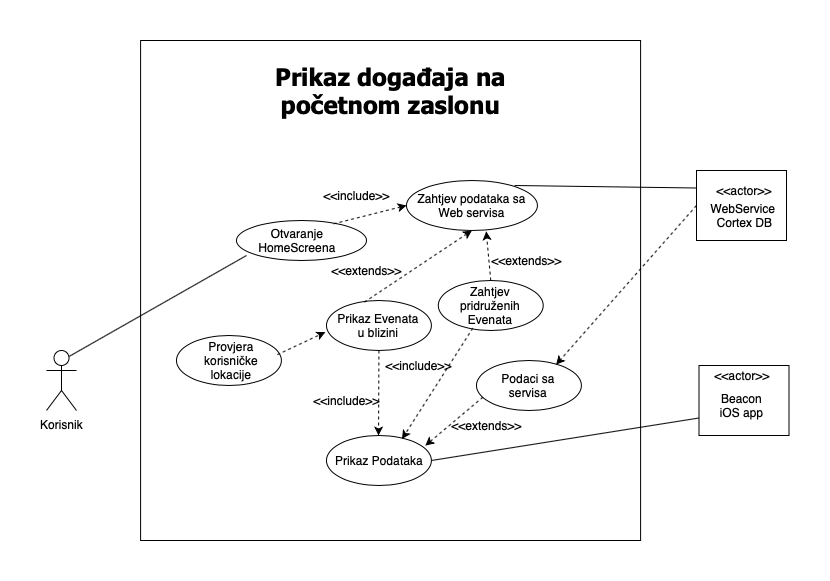

The diagram above was exported from draw.io. Its source (the exported page's mxGraphModel, read from the mxfile embedded in the PNG):
<mxGraphModel dx="1177" dy="1859" grid="1" gridSize="10" guides="1" tooltips="1" connect="1" arrows="1" fold="1" page="1" pageScale="1" pageWidth="827" pageHeight="1169" math="0" shadow="0">
  <root>
    <mxCell id="0" />
    <mxCell id="1" parent="0" />
    <mxCell id="EWrZWwCOOakiYeLFHIFO-1" value="" style="whiteSpace=wrap;html=1;aspect=fixed;" vertex="1" parent="1">
      <mxGeometry x="114.09" y="-20" width="500" height="500" as="geometry" />
    </mxCell>
    <mxCell id="EWrZWwCOOakiYeLFHIFO-2" value="&lt;h1&gt;&lt;b&gt;Prikaz događaja na početnom zaslonu&lt;/b&gt;&lt;/h1&gt;" style="text;html=1;strokeColor=none;fillColor=none;align=center;verticalAlign=middle;whiteSpace=wrap;rounded=0;fontFamily=Tahoma;" vertex="1" parent="1">
      <mxGeometry x="213.49999999999994" y="20" width="301.17" height="20" as="geometry" />
    </mxCell>
    <mxCell id="EWrZWwCOOakiYeLFHIFO-3" value="Korisnik" style="shape=umlActor;verticalLabelPosition=bottom;labelBackgroundColor=#ffffff;verticalAlign=top;html=1;outlineConnect=0;" vertex="1" parent="1">
      <mxGeometry x="20" y="290" width="30" height="60" as="geometry" />
    </mxCell>
    <mxCell id="EWrZWwCOOakiYeLFHIFO-6" value="" style="group" vertex="1" connectable="0" parent="1">
      <mxGeometry x="210" y="160" width="190" height="40" as="geometry" />
    </mxCell>
    <mxCell id="EWrZWwCOOakiYeLFHIFO-4" value="" style="ellipse;whiteSpace=wrap;html=1;" vertex="1" parent="EWrZWwCOOakiYeLFHIFO-6">
      <mxGeometry width="130" height="40" as="geometry" />
    </mxCell>
    <mxCell id="EWrZWwCOOakiYeLFHIFO-5" value="Otvaranje&lt;br&gt;HomeScreena" style="text;html=1;strokeColor=none;fillColor=none;align=center;verticalAlign=middle;whiteSpace=wrap;rounded=0;" vertex="1" parent="EWrZWwCOOakiYeLFHIFO-6">
      <mxGeometry y="10" width="120" height="20" as="geometry" />
    </mxCell>
    <mxCell id="EWrZWwCOOakiYeLFHIFO-10" value="" style="endArrow=none;html=1;exitX=0.077;exitY=0.875;exitDx=0;exitDy=0;exitPerimeter=0;entryX=0.75;entryY=0.1;entryDx=0;entryDy=0;entryPerimeter=0;" edge="1" parent="1" source="EWrZWwCOOakiYeLFHIFO-4" target="EWrZWwCOOakiYeLFHIFO-3">
      <mxGeometry width="50" height="50" relative="1" as="geometry">
        <mxPoint x="150" y="330" as="sourcePoint" />
        <mxPoint x="80" y="300" as="targetPoint" />
      </mxGeometry>
    </mxCell>
    <mxCell id="EWrZWwCOOakiYeLFHIFO-11" value="" style="group" vertex="1" connectable="0" parent="1">
      <mxGeometry x="380" y="120" width="160" height="50" as="geometry" />
    </mxCell>
    <mxCell id="EWrZWwCOOakiYeLFHIFO-16" value="" style="group" vertex="1" connectable="0" parent="EWrZWwCOOakiYeLFHIFO-11">
      <mxGeometry width="130.9090909090909" height="50" as="geometry" />
    </mxCell>
    <mxCell id="EWrZWwCOOakiYeLFHIFO-12" value="" style="ellipse;whiteSpace=wrap;html=1;" vertex="1" parent="EWrZWwCOOakiYeLFHIFO-16">
      <mxGeometry width="130.9090909090909" height="50" as="geometry" />
    </mxCell>
    <mxCell id="EWrZWwCOOakiYeLFHIFO-13" value="Zahtjev podataka sa Web servisa" style="text;html=1;strokeColor=none;fillColor=none;align=center;verticalAlign=middle;whiteSpace=wrap;rounded=0;" vertex="1" parent="EWrZWwCOOakiYeLFHIFO-16">
      <mxGeometry x="8.116363636363639" y="13.392857142857142" width="114.68363636363637" height="23.21428571428571" as="geometry" />
    </mxCell>
    <mxCell id="EWrZWwCOOakiYeLFHIFO-21" value="" style="rounded=0;whiteSpace=wrap;html=1;" vertex="1" parent="1">
      <mxGeometry x="670" y="110" width="90" height="70" as="geometry" />
    </mxCell>
    <mxCell id="EWrZWwCOOakiYeLFHIFO-22" value="&amp;lt;&amp;lt;actor&amp;gt;&amp;gt;" style="text;html=1;strokeColor=none;fillColor=none;align=center;verticalAlign=middle;whiteSpace=wrap;rounded=0;" vertex="1" parent="1">
      <mxGeometry x="697.5" y="120" width="40" height="20" as="geometry" />
    </mxCell>
    <mxCell id="EWrZWwCOOakiYeLFHIFO-23" value="WebService&amp;nbsp;&lt;br&gt;Cortex DB" style="text;html=1;strokeColor=none;fillColor=none;align=center;verticalAlign=middle;whiteSpace=wrap;rounded=0;" vertex="1" parent="1">
      <mxGeometry x="690" y="145" width="55" height="20" as="geometry" />
    </mxCell>
    <mxCell id="EWrZWwCOOakiYeLFHIFO-67" value="" style="group" vertex="1" connectable="0" parent="1">
      <mxGeometry x="449.99999999999994" y="300" width="128.18" height="50" as="geometry" />
    </mxCell>
    <mxCell id="EWrZWwCOOakiYeLFHIFO-68" value="" style="group" vertex="1" connectable="0" parent="EWrZWwCOOakiYeLFHIFO-67">
      <mxGeometry width="104.87454545454547" height="50" as="geometry" />
    </mxCell>
    <mxCell id="EWrZWwCOOakiYeLFHIFO-69" value="" style="ellipse;whiteSpace=wrap;html=1;" vertex="1" parent="EWrZWwCOOakiYeLFHIFO-68">
      <mxGeometry width="104.87454545454547" height="50" as="geometry" />
    </mxCell>
    <mxCell id="EWrZWwCOOakiYeLFHIFO-70" value="Podaci sa servisa" style="text;html=1;strokeColor=none;fillColor=none;align=center;verticalAlign=middle;whiteSpace=wrap;rounded=0;" vertex="1" parent="EWrZWwCOOakiYeLFHIFO-68">
      <mxGeometry x="6.502221818181821" y="13.39285714285714" width="91.8759281818182" height="23.214285714285708" as="geometry" />
    </mxCell>
    <mxCell id="EWrZWwCOOakiYeLFHIFO-73" value="&amp;lt;&amp;lt;include&amp;gt;&amp;gt;" style="text;html=1;strokeColor=none;fillColor=none;align=center;verticalAlign=middle;whiteSpace=wrap;rounded=0;rotation=0;" vertex="1" parent="1">
      <mxGeometry x="310" y="125" width="40" height="20" as="geometry" />
    </mxCell>
    <mxCell id="EWrZWwCOOakiYeLFHIFO-75" value="" style="endArrow=none;html=1;exitX=0;exitY=0.25;exitDx=0;exitDy=0;" edge="1" parent="1" source="EWrZWwCOOakiYeLFHIFO-21">
      <mxGeometry width="50" height="50" relative="1" as="geometry">
        <mxPoint x="628.19" y="20" as="sourcePoint" />
        <mxPoint x="488.18" y="125" as="targetPoint" />
      </mxGeometry>
    </mxCell>
    <mxCell id="EWrZWwCOOakiYeLFHIFO-76" value="" style="endArrow=classic;html=1;dashed=1;strokeColor=#000000;fontFamily=Tahoma;exitX=0.747;exitY=0.083;exitDx=0;exitDy=0;exitPerimeter=0;entryX=0;entryY=0.5;entryDx=0;entryDy=0;" edge="1" parent="1" source="EWrZWwCOOakiYeLFHIFO-4" target="EWrZWwCOOakiYeLFHIFO-12">
      <mxGeometry width="50" height="50" relative="1" as="geometry">
        <mxPoint x="390" y="230" as="sourcePoint" />
        <mxPoint x="440" y="180" as="targetPoint" />
      </mxGeometry>
    </mxCell>
    <mxCell id="EWrZWwCOOakiYeLFHIFO-78" value="" style="endArrow=classic;html=1;exitX=0;exitY=0.5;exitDx=0;exitDy=0;dashed=1;entryX=0.759;entryY=0.083;entryDx=0;entryDy=0;entryPerimeter=0;" edge="1" parent="1" source="EWrZWwCOOakiYeLFHIFO-21" target="EWrZWwCOOakiYeLFHIFO-69">
      <mxGeometry width="50" height="50" relative="1" as="geometry">
        <mxPoint x="540.0000000000002" y="20" as="sourcePoint" />
        <mxPoint x="332.79999999999995" y="383.3928571428571" as="targetPoint" />
      </mxGeometry>
    </mxCell>
    <mxCell id="EWrZWwCOOakiYeLFHIFO-80" value="" style="rounded=0;whiteSpace=wrap;html=1;" vertex="1" parent="1">
      <mxGeometry x="672.5" y="305" width="90" height="70" as="geometry" />
    </mxCell>
    <mxCell id="EWrZWwCOOakiYeLFHIFO-81" value="&amp;lt;&amp;lt;actor&amp;gt;&amp;gt;" style="text;html=1;strokeColor=none;fillColor=none;align=center;verticalAlign=middle;whiteSpace=wrap;rounded=0;" vertex="1" parent="1">
      <mxGeometry x="695" y="305" width="40" height="20" as="geometry" />
    </mxCell>
    <mxCell id="EWrZWwCOOakiYeLFHIFO-82" value="Beacon iOS app" style="text;html=1;strokeColor=none;fillColor=none;align=center;verticalAlign=middle;whiteSpace=wrap;rounded=0;" vertex="1" parent="1">
      <mxGeometry x="687.5" y="335" width="55" height="20" as="geometry" />
    </mxCell>
    <mxCell id="EWrZWwCOOakiYeLFHIFO-87" value="" style="group" vertex="1" connectable="0" parent="1">
      <mxGeometry x="299.99999999999994" y="375" width="128.18" height="50" as="geometry" />
    </mxCell>
    <mxCell id="EWrZWwCOOakiYeLFHIFO-88" value="" style="group" vertex="1" connectable="0" parent="EWrZWwCOOakiYeLFHIFO-87">
      <mxGeometry width="104.87454545454547" height="50" as="geometry" />
    </mxCell>
    <mxCell id="EWrZWwCOOakiYeLFHIFO-89" value="" style="ellipse;whiteSpace=wrap;html=1;" vertex="1" parent="EWrZWwCOOakiYeLFHIFO-88">
      <mxGeometry width="104.87454545454547" height="50" as="geometry" />
    </mxCell>
    <mxCell id="EWrZWwCOOakiYeLFHIFO-90" value="Prikaz Podataka" style="text;html=1;strokeColor=none;fillColor=none;align=center;verticalAlign=middle;whiteSpace=wrap;rounded=0;" vertex="1" parent="EWrZWwCOOakiYeLFHIFO-88">
      <mxGeometry x="6.502221818181821" y="13.39285714285714" width="91.8759281818182" height="23.214285714285708" as="geometry" />
    </mxCell>
    <mxCell id="EWrZWwCOOakiYeLFHIFO-91" value="" style="group" vertex="1" connectable="0" parent="1">
      <mxGeometry x="149.99999999999997" y="275" width="104.87454545454545" height="50" as="geometry" />
    </mxCell>
    <mxCell id="EWrZWwCOOakiYeLFHIFO-85" value="" style="ellipse;whiteSpace=wrap;html=1;" vertex="1" parent="EWrZWwCOOakiYeLFHIFO-91">
      <mxGeometry width="104.87454545454547" height="50" as="geometry" />
    </mxCell>
    <mxCell id="EWrZWwCOOakiYeLFHIFO-86" value="Provjera korisničke lokacije" style="text;html=1;strokeColor=none;fillColor=none;align=center;verticalAlign=middle;whiteSpace=wrap;rounded=0;" vertex="1" parent="EWrZWwCOOakiYeLFHIFO-91">
      <mxGeometry x="8.932221818181858" y="13.39285714285711" width="91.8759281818182" height="23.214285714285708" as="geometry" />
    </mxCell>
    <mxCell id="EWrZWwCOOakiYeLFHIFO-96" value="" style="endArrow=classic;html=1;dashed=1;strokeColor=#000000;fontFamily=Tahoma;exitX=1;exitY=0.25;exitDx=0;exitDy=0;entryX=-0.011;entryY=0.633;entryDx=0;entryDy=0;entryPerimeter=0;" edge="1" parent="1" source="EWrZWwCOOakiYeLFHIFO-86" target="EWrZWwCOOakiYeLFHIFO-105">
      <mxGeometry width="50" height="50" relative="1" as="geometry">
        <mxPoint x="369.6222218181817" y="325.0035714285713" as="sourcePoint" />
        <mxPoint x="285.5086961045453" y="356.71071428571423" as="targetPoint" />
      </mxGeometry>
    </mxCell>
    <mxCell id="EWrZWwCOOakiYeLFHIFO-97" value="" style="group" vertex="1" connectable="0" parent="1">
      <mxGeometry x="411.8199999999998" y="220" width="128.18" height="50" as="geometry" />
    </mxCell>
    <mxCell id="EWrZWwCOOakiYeLFHIFO-98" value="" style="group" vertex="1" connectable="0" parent="EWrZWwCOOakiYeLFHIFO-97">
      <mxGeometry width="104.87454545454547" height="50" as="geometry" />
    </mxCell>
    <mxCell id="EWrZWwCOOakiYeLFHIFO-99" value="" style="ellipse;whiteSpace=wrap;html=1;" vertex="1" parent="EWrZWwCOOakiYeLFHIFO-98">
      <mxGeometry width="104.87454545454547" height="50" as="geometry" />
    </mxCell>
    <mxCell id="EWrZWwCOOakiYeLFHIFO-100" value="Zahtjev pridruženih Evenata" style="text;html=1;strokeColor=none;fillColor=none;align=center;verticalAlign=middle;whiteSpace=wrap;rounded=0;" vertex="1" parent="EWrZWwCOOakiYeLFHIFO-98">
      <mxGeometry x="6.502221818181821" y="13.39285714285714" width="91.8759281818182" height="23.214285714285708" as="geometry" />
    </mxCell>
    <mxCell id="EWrZWwCOOakiYeLFHIFO-104" value="" style="group" vertex="1" connectable="0" parent="1">
      <mxGeometry x="299.99999999999983" y="240" width="104.87454545454547" height="50" as="geometry" />
    </mxCell>
    <mxCell id="EWrZWwCOOakiYeLFHIFO-105" value="" style="ellipse;whiteSpace=wrap;html=1;" vertex="1" parent="EWrZWwCOOakiYeLFHIFO-104">
      <mxGeometry width="104.87454545454547" height="50" as="geometry" />
    </mxCell>
    <mxCell id="EWrZWwCOOakiYeLFHIFO-106" value="Prikaz Evenata u blizini" style="text;html=1;strokeColor=none;fillColor=none;align=center;verticalAlign=middle;whiteSpace=wrap;rounded=0;" vertex="1" parent="EWrZWwCOOakiYeLFHIFO-104">
      <mxGeometry x="6.502221818181821" y="13.39285714285714" width="91.8759281818182" height="23.214285714285708" as="geometry" />
    </mxCell>
    <mxCell id="EWrZWwCOOakiYeLFHIFO-109" value="" style="endArrow=none;html=1;exitX=0;exitY=0.75;exitDx=0;exitDy=0;entryX=1;entryY=0.5;entryDx=0;entryDy=0;" edge="1" parent="1" source="EWrZWwCOOakiYeLFHIFO-80" target="EWrZWwCOOakiYeLFHIFO-89">
      <mxGeometry width="50" height="50" relative="1" as="geometry">
        <mxPoint x="600.0000000000002" y="420.5" as="sourcePoint" />
        <mxPoint x="470" y="420" as="targetPoint" />
      </mxGeometry>
    </mxCell>
    <mxCell id="EWrZWwCOOakiYeLFHIFO-114" value="" style="endArrow=classic;html=1;dashed=1;strokeColor=#000000;fontFamily=Tahoma;entryX=0.609;entryY=1.017;entryDx=0;entryDy=0;entryPerimeter=0;exitX=0.5;exitY=0;exitDx=0;exitDy=0;" edge="1" parent="1" source="EWrZWwCOOakiYeLFHIFO-99" target="EWrZWwCOOakiYeLFHIFO-12">
      <mxGeometry width="50" height="50" relative="1" as="geometry">
        <mxPoint x="364" y="227" as="sourcePoint" />
        <mxPoint x="430.6663799999999" y="276.6500000000001" as="targetPoint" />
      </mxGeometry>
    </mxCell>
    <mxCell id="EWrZWwCOOakiYeLFHIFO-115" value="" style="endArrow=classic;html=1;dashed=1;strokeColor=#000000;fontFamily=Tahoma;exitX=0.361;exitY=0.033;exitDx=0;exitDy=0;entryX=0.5;entryY=1;entryDx=0;entryDy=0;exitPerimeter=0;" edge="1" parent="1" source="EWrZWwCOOakiYeLFHIFO-105" target="EWrZWwCOOakiYeLFHIFO-12">
      <mxGeometry width="50" height="50" relative="1" as="geometry">
        <mxPoint x="373.8685981818178" y="236.6500000000001" as="sourcePoint" />
        <mxPoint x="417.2290909090909" y="175" as="targetPoint" />
      </mxGeometry>
    </mxCell>
    <mxCell id="EWrZWwCOOakiYeLFHIFO-116" value="&amp;lt;&amp;lt;extends&amp;gt;&amp;gt;" style="text;html=1;strokeColor=none;fillColor=none;align=center;verticalAlign=middle;whiteSpace=wrap;rounded=0;rotation=0;" vertex="1" parent="1">
      <mxGeometry x="320.01" y="200" width="40" height="20" as="geometry" />
    </mxCell>
    <mxCell id="EWrZWwCOOakiYeLFHIFO-117" value="&amp;lt;&amp;lt;extends&amp;gt;&amp;gt;" style="text;html=1;strokeColor=none;fillColor=none;align=center;verticalAlign=middle;whiteSpace=wrap;rounded=0;rotation=0;" vertex="1" parent="1">
      <mxGeometry x="479.99999999999994" y="190" width="40" height="20" as="geometry" />
    </mxCell>
    <mxCell id="EWrZWwCOOakiYeLFHIFO-122" value="" style="endArrow=classic;html=1;dashed=1;strokeColor=#000000;fontFamily=Tahoma;exitX=0.5;exitY=1;exitDx=0;exitDy=0;" edge="1" parent="1" source="EWrZWwCOOakiYeLFHIFO-105" target="EWrZWwCOOakiYeLFHIFO-89">
      <mxGeometry width="50" height="50" relative="1" as="geometry">
        <mxPoint x="220" y="380" as="sourcePoint" />
        <mxPoint x="270" y="330" as="targetPoint" />
      </mxGeometry>
    </mxCell>
    <mxCell id="EWrZWwCOOakiYeLFHIFO-123" value="" style="endArrow=classic;html=1;dashed=1;strokeColor=#000000;fontFamily=Tahoma;exitX=0.329;exitY=0.953;exitDx=0;exitDy=0;exitPerimeter=0;entryX=0.72;entryY=0.07;entryDx=0;entryDy=0;entryPerimeter=0;" edge="1" parent="1" source="EWrZWwCOOakiYeLFHIFO-99" target="EWrZWwCOOakiYeLFHIFO-89">
      <mxGeometry width="50" height="50" relative="1" as="geometry">
        <mxPoint x="362.43727272727256" y="300" as="sourcePoint" />
        <mxPoint x="362.05849473127614" y="385.00065226423385" as="targetPoint" />
      </mxGeometry>
    </mxCell>
    <mxCell id="EWrZWwCOOakiYeLFHIFO-125" value="&amp;lt;&amp;lt;include&amp;gt;&amp;gt;" style="text;html=1;strokeColor=none;fillColor=none;align=center;verticalAlign=middle;whiteSpace=wrap;rounded=0;rotation=0;" vertex="1" parent="1">
      <mxGeometry x="300" y="330" width="40" height="20" as="geometry" />
    </mxCell>
    <mxCell id="EWrZWwCOOakiYeLFHIFO-126" value="&amp;lt;&amp;lt;include&amp;gt;&amp;gt;" style="text;html=1;strokeColor=none;fillColor=none;align=center;verticalAlign=middle;whiteSpace=wrap;rounded=0;rotation=0;" vertex="1" parent="1">
      <mxGeometry x="371.82" y="295" width="40" height="20" as="geometry" />
    </mxCell>
    <mxCell id="EWrZWwCOOakiYeLFHIFO-127" value="" style="endArrow=classic;html=1;dashed=1;strokeColor=#000000;fontFamily=Tahoma;exitX=0;exitY=1;exitDx=0;exitDy=0;entryX=0.942;entryY=0.203;entryDx=0;entryDy=0;entryPerimeter=0;" edge="1" parent="1" source="EWrZWwCOOakiYeLFHIFO-70" target="EWrZWwCOOakiYeLFHIFO-89">
      <mxGeometry width="50" height="50" relative="1" as="geometry">
        <mxPoint x="456.3237254545452" y="277.64999999999964" as="sourcePoint" />
        <mxPoint x="385.5096727272726" y="388.49999999999955" as="targetPoint" />
      </mxGeometry>
    </mxCell>
    <mxCell id="EWrZWwCOOakiYeLFHIFO-128" value="&amp;lt;&amp;lt;extends&amp;gt;&amp;gt;" style="text;html=1;strokeColor=none;fillColor=none;align=center;verticalAlign=middle;whiteSpace=wrap;rounded=0;rotation=0;" vertex="1" parent="1">
      <mxGeometry x="439.99999999999994" y="355" width="40" height="20" as="geometry" />
    </mxCell>
  </root>
</mxGraphModel>